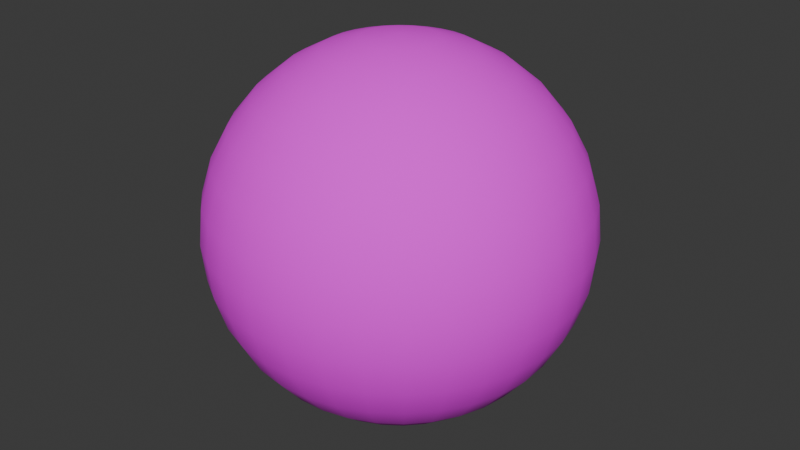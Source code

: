 # Source: levels.blend  (saved by Blender 5.0.119; exported with 4.5.12 LTS)
import bpy
from mathutils import Matrix  # noqa: F401  (used for matrix-valued properties, if any)

bpy.ops.wm.read_factory_settings(use_empty=True)
scene = bpy.context.scene
scene.name = 'Scene'

# ---- collections
col_collection = bpy.data.collections.new('Collection'); scene.collection.children.link(col_collection)

# ---- images (referenced by path relative to the original .blend; pixels are not part of the script)
import os
ASSET_DIR = os.environ.get("B2B_ASSET_DIR", "")  # directory of the original .blend (textures are referenced by path, not embedded)
HERE = os.path.dirname(os.path.abspath(__file__))  # packed textures are extracted next to this script under _unpacked/

def load_image(name, relpath, width, height, colorspace="sRGB"):
    """Load a texture the original file referenced (path relative to the .blend, or extracted next to this script)."""
    p = next((c for c in (os.path.join(HERE, relpath), os.path.join(ASSET_DIR, relpath)) if relpath and os.path.exists(c)), "")
    if p:
        img = bpy.data.images.load(p, check_existing=True)
        img.name = name
    else:  # same state as the original file: an image datablock whose file is absent (Cycles renders it pink)
        img = bpy.data.images.new(name, width, height)
        img.source = "FILE"
        img.filepath = "//" + (relpath or name)
    img.colorspace_settings.name = colorspace
    return img
img_monkeyberry_jpg = load_image('monkeyberry.jpg', 'images/monkeyberry.jpg', 1024, 1024, 'sRGB')

# ---- materials (node trees are filled in below, after node groups)
mat_material_002 = bpy.data.materials.new('Material.002')

# ---- node groups
ng_smooth_by_angle = bpy.data.node_groups.new('Smooth by Angle', 'GeometryNodeTree')
_s = ng_smooth_by_angle.interface.new_socket(name='Mesh', in_out='OUTPUT', socket_type='NodeSocketGeometry')
_s = ng_smooth_by_angle.interface.new_socket(name='Mesh', in_out='INPUT', socket_type='NodeSocketGeometry')
_s = ng_smooth_by_angle.interface.new_socket(name='Angle', in_out='INPUT', socket_type='NodeSocketFloat')
_s.subtype = 'ANGLE'
_s.default_value = 0.5236
_s.min_value = 0.0
_s.max_value = 3.142
_s.description = 'Maximum face angle for smooth edges'
_s = ng_smooth_by_angle.interface.new_socket(name='Ignore Sharpness', in_out='INPUT', socket_type='NodeSocketBool')
_s.force_non_field = True
ng_smooth_by_angle.is_modifier = True
_N = ng_smooth_by_angle.nodes; _L = ng_smooth_by_angle.links
n0 = _N.new('GeometryNodeSetShadeSmooth'); n0.name = 'Set Shade Smooth'; n0.location = (120, -80)
n0.domain = 'EDGE'
n1 = _N.new('GeometryNodeSetShadeSmooth'); n1.name = 'Set Shade Smooth.001'; n1.location = (300, -80)
n2 = _N.new('NodeGroupOutput'); n2.name = 'Group Output'; n2.location = (480, -80)
n3 = _N.new('GeometryNodeInputMeshEdgeAngle'); n3.name = 'Edge Angle'; n3.location = (-440, -240)
n4 = _N.new('NodeGroupInput'); n4.name = 'Group Input'; n4.location = (-80, -80)
n5 = _N.new('GeometryNodeInputEdgeSmooth'); n5.name = 'Is Edge Smooth'; n5.location = (-260, -120)
n6 = _N.new('GeometryNodeInputShadeSmooth'); n6.name = 'Is Shade Smooth'; n6.location = (-440, -397)
n7 = _N.new('FunctionNodeCompare'); n7.name = 'Compare'; n7.location = (-260, -260)
n7.operation = 'LESS_EQUAL'
n7.inputs[6].default_value = (0.0, 0.0, 0.0, 0.0)
n7.inputs[7].default_value = (0.0, 0.0, 0.0, 0.0)
n8 = _N.new('FunctionNodeBooleanMath'); n8.name = 'Boolean Math.001'; n8.location = (-80, -260)
n9 = _N.new('NodeGroupInput'); n9.name = 'Group Input.001'; n9.location = (-440, -329)
n10 = _N.new('NodeGroupInput'); n10.name = 'Group Input.002'; n10.location = (-259, -189)
n11 = _N.new('FunctionNodeBooleanMath'); n11.name = 'Boolean Math'; n11.location = (-80, -149)
n11.operation = 'OR'
n12 = _N.new('FunctionNodeBooleanMath'); n12.name = 'Boolean Math.002'; n12.location = (-260, -380)
n12.operation = 'OR'
n13 = _N.new('NodeGroupInput'); n13.name = 'Group Input.003'; n13.location = (-440, -460)
_L.new(n3.outputs[0], n7.inputs[0])
_L.new(n1.outputs[0], n2.inputs[0])
_L.new(n9.outputs[1], n7.inputs[1])
_L.new(n7.outputs[0], n8.inputs[0])
_L.new(n4.outputs[0], n0.inputs[0])
_L.new(n0.outputs[0], n1.inputs[0])
_L.new(n8.outputs[0], n0.inputs[2])
_L.new(n10.outputs[2], n11.inputs[1])
_L.new(n5.outputs[0], n11.inputs[0])
_L.new(n11.outputs[0], n0.inputs[1])
_L.new(n13.outputs[2], n12.inputs[1])
_L.new(n6.outputs[0], n12.inputs[0])
_L.new(n12.outputs[0], n8.inputs[1])
n2.is_active_output = True

# ---- material node trees
mat_material_002.use_nodes = True; mat_material_002.node_tree.nodes.clear()
_N = mat_material_002.node_tree.nodes; _L = mat_material_002.node_tree.links
n0 = _N.new('ShaderNodeBsdfPrincipled'); n0.name = 'Principled BSDF'; n0.location = (-200, 100)
n0.inputs[2].default_value = 1.0
n1 = _N.new('ShaderNodeOutputMaterial'); n1.name = 'Material Output'; n1.location = (200, 100)
n2 = _N.new('ShaderNodeTexImage'); n2.name = 'Image Texture'; n2.location = (-507, -1)
n2.image = img_monkeyberry_jpg
_L.new(n0.outputs[0], n1.inputs[0])
_L.new(n2.outputs[0], n0.inputs[0])
n1.is_active_output = True

# ---- world
world_world = bpy.data.worlds.new('World'); scene.world = world_world
world_world.use_nodes = True; world_world.node_tree.nodes.clear()
_N = world_world.node_tree.nodes; _L = world_world.node_tree.links
n0 = _N.new('ShaderNodeOutputWorld'); n0.name = 'World Output'; n0.location = (200, 100)
n1 = _N.new('ShaderNodeBackground'); n1.name = 'Background'; n1.location = (-200, 100)
n1.inputs[0].default_value = (0.05088, 0.05088, 0.05088, 1.0)
_L.new(n1.outputs[0], n0.inputs[0])
n0.is_active_output = True
world_world.color = (0.05088, 0.05088, 0.05088)
world_world.sun_shadow_jitter_overblur = 0.0

# ---- meshes
me_sphere_001 = bpy.data.meshes.new('Sphere.001')
me_sphere_001.from_pydata([(4.188e-05, -2.6e-06, 1.0), (0.5545, -0.03501, 0.8315), (0.8299, -0.0524, 0.5556), (0.9789, -0.06181, 0.1951), (0.9981, -0.06302, 9.893e-10), (0.9789, -0.06181, -0.1951), (0.8299, -0.0524, -0.5556), (4.188e-05, -2.6e-06, -1.0), (0.1886, -0.05005, 0.9808), (0.3699, -0.09816, 0.9239), (0.537, -0.1425, 0.8315), (0.6835, -0.1814, 0.7071), (0.8037, -0.2133, 0.5556), (0.893, -0.237, 0.3827), (0.948, -0.2516, 0.1951), (0.9666, -0.2565, 9.893e-10), (0.948, -0.2516, -0.1951), (0.893, -0.237, -0.3827), (0.8037, -0.2133, -0.5556), (0.6835, -0.1814, -0.7071), (0.537, -0.1425, -0.8315), (0.3699, -0.09816, -0.9239), (0.1886, -0.05005, -0.9808), (0.1752, -0.08587, 0.9808), (0.3437, -0.1684, 0.9239), (0.4989, -0.2445, 0.8315), (0.635, -0.3112, 0.7071), (0.7466, -0.366, 0.5556), (0.8296, -0.4066, 0.3827), (0.8807, -0.4317, 0.1951), (0.898, -0.4401, 9.893e-10), (0.8807, -0.4317, -0.1951), (0.8296, -0.4066, -0.3827), (0.7466, -0.366, -0.5556), (0.635, -0.3112, -0.7071), (0.4989, -0.2445, -0.8315), (0.3437, -0.1684, -0.9239), (0.1752, -0.08587, -0.9808), (0.1551, -0.1184, 0.9808), (0.3042, -0.2322, 0.9239), (0.4416, -0.3372, 0.8315), (0.5621, -0.4291, 0.7071), (0.6609, -0.5046, 0.5556), (0.7343, -0.5607, 0.3827), (0.7796, -0.5952, 0.1951), (0.7948, -0.6069, 9.893e-10), (0.7796, -0.5952, -0.1951), (0.7343, -0.5607, -0.3827), (0.6609, -0.5046, -0.5556), (0.5621, -0.4291, -0.7071), (0.4416, -0.3372, -0.8315), (0.3042, -0.2322, -0.9239), (0.1551, -0.1184, -0.9808), (0.129, -0.1464, 0.9808), (0.253, -0.2871, 0.9239), (0.3674, -0.4168, 0.8315), (0.4675, -0.5305, 0.7071), (0.5498, -0.6238, 0.5556), (0.6109, -0.6932, 0.3827), (0.6485, -0.7358, 0.1951), (0.6612, -0.7503, 9.893e-10), (0.6485, -0.7358, -0.1951), (0.6109, -0.6932, -0.3827), (0.5498, -0.6238, -0.5556), (0.4675, -0.5305, -0.7071), (0.3674, -0.4168, -0.8315), (0.253, -0.2871, -0.9239), (0.129, -0.1464, -0.9808), (0.09799, -0.1687, 0.9808), (0.1922, -0.331, 0.9239), (0.279, -0.4805, 0.8315), (0.3551, -0.6115, 0.7071), (0.4175, -0.7191, 0.5556), (0.4639, -0.799, 0.3827), (0.4925, -0.8482, 0.1951), (0.5021, -0.8648, 9.893e-10), (0.4925, -0.8482, -0.1951), (0.4639, -0.799, -0.3827), (0.4175, -0.7191, -0.5556), (0.3551, -0.6115, -0.7071), (0.279, -0.4805, -0.8315), (0.1922, -0.331, -0.9239), (0.09799, -0.1687, -0.9808), (0.06319, -0.1846, 0.9808), (0.1239, -0.3621, 0.9239), (0.1799, -0.5257, 0.8315), (0.2289, -0.669, 0.7071), (0.2692, -0.7867, 0.5556), (0.2991, -0.8741, 0.3827), (0.3175, -0.928, 0.1951), (0.3237, -0.9462, 9.893e-10), (0.3175, -0.928, -0.1951), (0.2991, -0.8741, -0.3827), (0.2692, -0.7867, -0.5556), (0.2289, -0.669, -0.7071), (0.1799, -0.5257, -0.8315), (0.1239, -0.3621, -0.9239), (0.06319, -0.1846, -0.9808), (0.02597, -0.1934, 0.9808), (0.0509, -0.3793, 0.9239), (0.07388, -0.5506, 0.8315), (0.09401, -0.7008, 0.7071), (0.1105, -0.8241, 0.5556), (0.1228, -0.9157, 0.3827), (0.1304, -0.9721, 0.1951), (0.1329, -0.9911, 9.893e-10), (0.1304, -0.9721, -0.1951), (0.1228, -0.9157, -0.3827), (0.1105, -0.8241, -0.5556), (0.09401, -0.7008, -0.7071), (0.07388, -0.5506, -0.8315), (0.0509, -0.3793, -0.9239), (0.02597, -0.1934, -0.9808), (-0.01225, -0.1947, 0.9808), (-0.02407, -0.3819, 0.9239), (-0.03497, -0.5545, 0.8315), (-0.04452, -0.7057, 0.7071), (-0.05236, -0.8298, 0.5556), (-0.05818, -0.922, 0.3827), (-0.06176, -0.9788, 0.1951), (-0.06298, -0.998, 9.893e-10), (-0.06176, -0.9788, -0.1951), (-0.05818, -0.922, -0.3827), (-0.05236, -0.8298, -0.5556), (-0.04452, -0.7057, -0.7071), (-0.03497, -0.5545, -0.8315), (-0.02407, -0.3819, -0.9239), (-0.01225, -0.1947, -0.9808), (-0.05, -0.1886, 0.9808), (-0.09812, -0.3699, 0.9239), (-0.1425, -0.537, 0.8315), (-0.1813, -0.6835, 0.7071), (-0.2132, -0.8037, 0.5556), (-0.2369, -0.893, 0.3827), (-0.2515, -0.948, 0.1951), (-0.2565, -0.9665, 9.893e-10), (-0.2515, -0.948, -0.1951), (-0.2369, -0.893, -0.3827), (-0.2132, -0.8037, -0.5556), (-0.1813, -0.6835, -0.7071), (-0.1425, -0.537, -0.8315), (-0.09812, -0.3699, -0.9239), (-0.05, -0.1886, -0.9808), (-0.08583, -0.1752, 0.9808), (-0.1684, -0.3436, 0.9239), (-0.2445, -0.4989, 0.8315), (-0.3112, -0.6349, 0.7071), (-0.3659, -0.7466, 0.5556), (-0.4066, -0.8296, 0.3827), (-0.4316, -0.8807, 0.1951), (-0.4401, -0.8979, 9.893e-10), (-0.4316, -0.8807, -0.1951), (-0.4066, -0.8296, -0.3827), (-0.3659, -0.7466, -0.5556), (-0.3112, -0.6349, -0.7071), (-0.2445, -0.4989, -0.8315), (-0.1684, -0.3436, -0.9239), (-0.08583, -0.1752, -0.9808), (-0.1184, -0.1551, 0.9808), (-0.2322, -0.3042, 0.9239), (-0.3371, -0.4416, 0.8315), (-0.4291, -0.562, 0.7071), (-0.5045, -0.6609, 0.5556), (-0.5606, -0.7343, 0.3827), (-0.5952, -0.7795, 0.1951), (-0.6068, -0.7948, 9.893e-10), (-0.5952, -0.7795, -0.1951), (-0.5606, -0.7343, -0.3827), (-0.5045, -0.6609, -0.5556), (-0.4291, -0.562, -0.7071), (-0.3371, -0.4416, -0.8315), (-0.2322, -0.3042, -0.9239), (-0.1184, -0.1551, -0.9808), (-0.1463, -0.129, 0.9808), (-0.2871, -0.253, 0.9239), (-0.4168, -0.3673, 0.8315), (-0.5305, -0.4675, 0.7071), (-0.6238, -0.5497, 0.5556), (-0.6931, -0.6108, 0.3827), (-0.7358, -0.6484, 0.1951), (-0.7502, -0.6611, 9.893e-10), (-0.7358, -0.6484, -0.1951), (-0.6931, -0.6108, -0.3827), (-0.6238, -0.5497, -0.5556), (-0.5305, -0.4675, -0.7071), (-0.4168, -0.3673, -0.8315), (-0.2871, -0.253, -0.9239), (-0.1463, -0.129, -0.9808), (-0.1687, -0.09795, 0.9808), (-0.3309, -0.1921, 0.9239), (-0.4804, -0.2789, 0.8315), (-0.6115, -0.355, 0.7071), (-0.719, -0.4175, 0.5556), (-0.799, -0.4639, 0.3827), (-0.8482, -0.4924, 0.1951), (-0.8648, -0.5021, 9.893e-10), (-0.8482, -0.4924, -0.1951), (-0.799, -0.4639, -0.3827), (-0.719, -0.4175, -0.5556), (-0.6115, -0.355, -0.7071), (-0.4804, -0.2789, -0.8315), (-0.3309, -0.1921, -0.9239), (-0.1687, -0.09795, -0.9808), (-0.1845, -0.06315, 0.9808), (-0.362, -0.1239, 0.9239), (-0.5256, -0.1798, 0.8315), (-0.669, -0.2289, 0.7071), (-0.7867, -0.2692, 0.5556), (-0.8741, -0.2991, 0.3827), (-0.9279, -0.3175, 0.1951), (-0.9461, -0.3237, 9.893e-10), (-0.9279, -0.3175, -0.1951), (-0.8741, -0.2991, -0.3827), (-0.7867, -0.2692, -0.5556), (-0.669, -0.2289, -0.7071), (-0.5256, -0.1798, -0.8315), (-0.362, -0.1239, -0.9239), (-0.1845, -0.06315, -0.9808), (-0.1933, -0.02593, 0.9808), (-0.3792, -0.05086, 0.9239), (-0.5506, -0.07384, 0.8315), (-0.7008, -0.09397, 0.7071), (-0.8241, -0.1105, 0.5556), (-0.9156, -0.1228, 0.3827), (-0.972, -0.1303, 0.1951), (-0.9911, -0.1329, 9.893e-10), (-0.972, -0.1303, -0.1951), (-0.9156, -0.1228, -0.3827), (-0.8241, -0.1105, -0.5556), (-0.7008, -0.09397, -0.7071), (-0.5506, -0.07384, -0.8315), (-0.3792, -0.05086, -0.9239), (-0.1933, -0.02593, -0.9808), (-0.1947, 0.01229, 0.9808), (-0.3819, 0.02411, 0.9239), (-0.5544, 0.03501, 0.8315), (-0.7057, 0.04456, 0.7071), (-0.8298, 0.05239, 0.5556), (-0.922, 0.05822, 0.3827), (-0.9788, 0.0618, 0.1951), (-0.998, 0.06302, 9.893e-10), (-0.9788, 0.0618, -0.1951), (-0.922, 0.05822, -0.3827), (-0.8298, 0.05239, -0.5556), (-0.7057, 0.04456, -0.7071), (-0.5544, 0.03501, -0.8315), (-0.3819, 0.02411, -0.9239), (-0.1947, 0.01229, -0.9808), (-0.1885, 0.05004, 0.9808), (-0.3698, 0.09816, 0.9239), (-0.5369, 0.1425, 0.8315), (-0.6834, 0.1814, 0.7071), (-0.8036, 0.2133, 0.5556), (-0.8929, 0.237, 0.3827), (-0.9479, 0.2516, 0.1951), (-0.9665, 0.2565, 9.893e-10), (-0.9479, 0.2516, -0.1951), (-0.8929, 0.237, -0.3827), (-0.8036, 0.2133, -0.5556), (-0.6834, 0.1814, -0.7071), (-0.5369, 0.1425, -0.8315), (-0.3698, 0.09816, -0.9239), (-0.1885, 0.05004, -0.9808), (-0.1751, 0.08587, 0.9808), (-0.3436, 0.1684, 0.9239), (-0.4988, 0.2445, 0.8315), (-0.6349, 0.3112, 0.7071), (-0.7466, 0.366, 0.5556), (-0.8295, 0.4066, 0.3827), (-0.8806, 0.4317, 0.1951), (-0.8979, 0.4401, 9.893e-10), (-0.8806, 0.4317, -0.1951), (-0.8295, 0.4066, -0.3827), (-0.7466, 0.366, -0.5556), (-0.6349, 0.3112, -0.7071), (-0.4988, 0.2445, -0.8315), (-0.3436, 0.1684, -0.9239), (-0.1751, 0.08587, -0.9808), (-0.155, 0.1184, 0.9808), (-0.3041, 0.2322, 0.9239), (-0.4415, 0.3372, 0.8315), (-0.562, 0.4291, 0.7071), (-0.6608, 0.5046, 0.5556), (-0.7343, 0.5607, 0.3827), (-0.7795, 0.5952, 0.1951), (-0.7948, 0.6069, 9.893e-10), (-0.7795, 0.5952, -0.1951), (-0.7343, 0.5607, -0.3827), (-0.6608, 0.5046, -0.5556), (-0.562, 0.4291, -0.7071), (-0.4415, 0.3372, -0.8315), (-0.3041, 0.2322, -0.9239), (-0.155, 0.1184, -0.9808), (-0.1289, 0.1464, 0.9808), (-0.253, 0.2871, 0.9239), (-0.3673, 0.4168, 0.8315), (-0.4675, 0.5305, 0.7071), (-0.5497, 0.6238, 0.5556), (-0.6108, 0.6931, 0.3827), (-0.6484, 0.7358, 0.1951), (-0.6611, 0.7503, 9.893e-10), (-0.6484, 0.7358, -0.1951), (-0.6108, 0.6931, -0.3827), (-0.5497, 0.6238, -0.5556), (-0.4675, 0.5305, -0.7071), (-0.3673, 0.4168, -0.8315), (-0.253, 0.2871, -0.9239), (-0.1289, 0.1464, -0.9808), (-0.09791, 0.1687, 0.9808), (-0.1921, 0.331, 0.9239), (-0.2789, 0.4805, 0.8315), (-0.355, 0.6115, 0.7071), (-0.4174, 0.7191, 0.5556), (-0.4638, 0.799, 0.3827), (-0.4924, 0.8482, 0.1951), (-0.502, 0.8648, 9.893e-10), (-0.4924, 0.8482, -0.1951), (-0.4638, 0.799, -0.3827), (-0.4174, 0.7191, -0.5556), (-0.355, 0.6115, -0.7071), (-0.2789, 0.4805, -0.8315), (-0.1921, 0.331, -0.9239), (-0.09791, 0.1687, -0.9808), (-0.06311, 0.1846, 0.9808), (-0.1238, 0.3621, 0.9239), (-0.1798, 0.5257, 0.8315), (-0.2288, 0.669, 0.7071), (-0.2691, 0.7867, 0.5556), (-0.299, 0.8741, 0.3827), (-0.3174, 0.928, 0.1951), (-0.3237, 0.9462, 9.893e-10), (-0.3174, 0.928, -0.1951), (-0.299, 0.8741, -0.3827), (-0.2691, 0.7867, -0.5556), (-0.2288, 0.669, -0.7071), (-0.1798, 0.5257, -0.8315), (-0.1238, 0.3621, -0.9239), (-0.06311, 0.1846, -0.9808), (-0.02588, 0.1934, 0.9808), (-0.05081, 0.3793, 0.9239), (-0.07379, 0.5506, 0.8315), (-0.09393, 0.7008, 0.7071), (-0.1105, 0.8241, 0.5556), (-0.1227, 0.9157, 0.3827), (-0.1303, 0.9721, 0.1951), (-0.1329, 0.9911, 9.893e-10), (-0.1303, 0.9721, -0.1951), (-0.1227, 0.9157, -0.3827), (-0.1105, 0.8241, -0.5556), (-0.09393, 0.7008, -0.7071), (-0.07379, 0.5506, -0.8315), (-0.05081, 0.3793, -0.9239), (-0.02588, 0.1934, -0.9808), (0.01234, 0.1947, 0.9808), (0.02416, 0.3819, 0.9239), (0.03505, 0.5545, 0.8315), (0.0446, 0.7057, 0.7071), (0.05244, 0.8298, 0.5556), (0.05826, 0.922, 0.3827), (0.06185, 0.9788, 0.1951), (0.06306, 0.998, 9.893e-10), (0.06185, 0.9788, -0.1951), (0.05826, 0.922, -0.3827), (0.05244, 0.8298, -0.5556), (0.0446, 0.7057, -0.7071), (0.03505, 0.5545, -0.8315), (0.02416, 0.3819, -0.9239), (0.01234, 0.1947, -0.9808), (0.05009, 0.1886, 0.9808), (0.0982, 0.3699, 0.9239), (0.1426, 0.537, 0.8315), (0.1814, 0.6834, 0.7071), (0.2133, 0.8036, 0.5556), (0.237, 0.893, 0.3827), (0.2516, 0.948, 0.1951), (0.2566, 0.9665, 9.893e-10), (0.2516, 0.948, -0.1951), (0.237, 0.893, -0.3827), (0.2133, 0.8036, -0.5556), (0.1814, 0.6834, -0.7071), (0.1426, 0.537, -0.8315), (0.0982, 0.3699, -0.9239), (0.05009, 0.1886, -0.9808), (0.08591, 0.1752, 0.9808), (0.1685, 0.3436, 0.9239), (0.2446, 0.4989, 0.8315), (0.3113, 0.6349, 0.7071), (0.366, 0.7466, 0.5556), (0.4067, 0.8296, 0.3827), (0.4317, 0.8807, 0.1951), (0.4402, 0.8979, 9.893e-10), (0.4317, 0.8807, -0.1951), (0.4067, 0.8296, -0.3827), (0.366, 0.7466, -0.5556), (0.3113, 0.6349, -0.7071), (0.2446, 0.4989, -0.8315), (0.1685, 0.3436, -0.9239), (0.08591, 0.1752, -0.9808), (0.1184, 0.1551, 0.9808), (0.2323, 0.3042, 0.9239), (0.3372, 0.4416, 0.8315), (0.4292, 0.562, 0.7071), (0.5046, 0.6609, 0.5556), (0.5607, 0.7343, 0.3827), (0.5952, 0.7795, 0.1951), (0.6069, 0.7948, 9.893e-10), (0.5952, 0.7795, -0.1951), (0.5607, 0.7343, -0.3827), (0.5046, 0.6609, -0.5556), (0.4292, 0.562, -0.7071), (0.3372, 0.4416, -0.8315), (0.2323, 0.3042, -0.9239), (0.1184, 0.1551, -0.9808), (0.1464, 0.129, 0.9808), (0.2872, 0.253, 0.9239), (0.4169, 0.3673, 0.8315), (0.5306, 0.4675, 0.7071), (0.6239, 0.5497, 0.5556), (0.6932, 0.6108, 0.3827), (0.7359, 0.6484, 0.1951), (0.7503, 0.6611, 9.893e-10), (0.7359, 0.6484, -0.1951), (0.6932, 0.6108, -0.3827), (0.6239, 0.5497, -0.5556), (0.5306, 0.4675, -0.7071), (0.4169, 0.3673, -0.8315), (0.2872, 0.253, -0.9239), (0.1464, 0.129, -0.9808), (0.1688, 0.09795, 0.9808), (0.331, 0.1921, 0.9239), (0.4805, 0.2789, 0.8315), (0.6116, 0.355, 0.7071), (0.7191, 0.4175, 0.5556), (0.799, 0.4638, 0.3827), (0.8483, 0.4924, 0.1951), (0.8649, 0.5021, 9.893e-10), (0.8483, 0.4924, -0.1951), (0.799, 0.4638, -0.3827), (0.7191, 0.4175, -0.5556), (0.6116, 0.355, -0.7071), (0.4805, 0.2789, -0.8315), (0.331, 0.1921, -0.9239), (0.1688, 0.09795, -0.9808), (0.1846, 0.06315, 0.9808), (0.3621, 0.1239, 0.9239), (0.5257, 0.1798, 0.8315), (0.6691, 0.2289, 0.7071), (0.7867, 0.2691, 0.5556), (0.8742, 0.2991, 0.3827), (0.928, 0.3175, 0.1951), (0.9462, 0.3237, 9.893e-10), (0.928, 0.3175, -0.1951), (0.8742, 0.2991, -0.3827), (0.7867, 0.2691, -0.5556), (0.6691, 0.2289, -0.7071), (0.5257, 0.1798, -0.8315), (0.3621, 0.1239, -0.9239), (0.1846, 0.06315, -0.9808), (0.1934, 0.02592, 0.9808), (0.3793, 0.05085, 0.9239), (0.5507, 0.07383, 0.8315), (0.7009, 0.09397, 0.7071), (0.8241, 0.1105, 0.5556), (0.9157, 0.1228, 0.3827), (0.9721, 0.1303, 0.1951), (0.9912, 0.1329, 9.893e-10), (0.9721, 0.1303, -0.1951), (0.9157, 0.1228, -0.3827), (0.8241, 0.1105, -0.5556), (0.7009, 0.09397, -0.7071), (0.5507, 0.07383, -0.8315), (0.3793, 0.05085, -0.9239), (0.1934, 0.02592, -0.9808), (0.1947, -0.0123, 0.9808), (0.382, -0.02412, 0.9239), (0.7057, -0.04456, 0.7071), (0.9221, -0.05822, 0.3827), (0.9221, -0.05822, -0.3827), (0.7057, -0.04456, -0.7071), (0.5545, -0.03501, -0.8315), (0.382, -0.02412, -0.9239), (0.1947, -0.0123, -0.9808)], [], [(480, 479, 20, 21), (3, 476, 13, 14), (481, 480, 21, 22), (4, 3, 14, 15), (473, 0, 8), (7, 481, 22), (5, 4, 15, 16), (474, 473, 8, 9), (477, 5, 16, 17), (1, 474, 9, 10), (6, 477, 17, 18), (475, 1, 10, 11), (478, 6, 18, 19), (2, 475, 11, 12), (479, 478, 19, 20), (476, 2, 12, 13), (20, 19, 34, 35), (13, 12, 27, 28), (21, 20, 35, 36), (14, 13, 28, 29), (22, 21, 36, 37), (15, 14, 29, 30), (8, 0, 23), (7, 22, 37), (16, 15, 30, 31), (9, 8, 23, 24), (17, 16, 31, 32), (10, 9, 24, 25), (18, 17, 32, 33), (11, 10, 25, 26), (19, 18, 33, 34), (12, 11, 26, 27), (24, 23, 38, 39), (32, 31, 46, 47), (25, 24, 39, 40), (33, 32, 47, 48), (26, 25, 40, 41), (34, 33, 48, 49), (27, 26, 41, 42), (35, 34, 49, 50), (28, 27, 42, 43), (36, 35, 50, 51), (29, 28, 43, 44), (37, 36, 51, 52), (30, 29, 44, 45), (23, 0, 38), (7, 37, 52), (31, 30, 45, 46), (43, 42, 57, 58), (51, 50, 65, 66), (44, 43, 58, 59), (52, 51, 66, 67), (45, 44, 59, 60), (38, 0, 53), (7, 52, 67), (46, 45, 60, 61), (39, 38, 53, 54), (47, 46, 61, 62), (40, 39, 54, 55), (48, 47, 62, 63), (41, 40, 55, 56), (49, 48, 63, 64), (42, 41, 56, 57), (50, 49, 64, 65), (62, 61, 76, 77), (55, 54, 69, 70), (63, 62, 77, 78), (56, 55, 70, 71), (64, 63, 78, 79), (57, 56, 71, 72), (65, 64, 79, 80), (58, 57, 72, 73), (66, 65, 80, 81), (59, 58, 73, 74), (67, 66, 81, 82), (60, 59, 74, 75), (53, 0, 68), (7, 67, 82), (61, 60, 75, 76), (54, 53, 68, 69), (81, 80, 95, 96), (74, 73, 88, 89), (82, 81, 96, 97), (75, 74, 89, 90), (68, 0, 83), (7, 82, 97), (76, 75, 90, 91), (69, 68, 83, 84), (77, 76, 91, 92), (70, 69, 84, 85), (78, 77, 92, 93), (71, 70, 85, 86), (79, 78, 93, 94), (72, 71, 86, 87), (80, 79, 94, 95), (73, 72, 87, 88), (85, 84, 99, 100), (93, 92, 107, 108), (86, 85, 100, 101), (94, 93, 108, 109), (87, 86, 101, 102), (95, 94, 109, 110), (88, 87, 102, 103), (96, 95, 110, 111), (89, 88, 103, 104), (97, 96, 111, 112), (90, 89, 104, 105), (83, 0, 98), (7, 97, 112), (91, 90, 105, 106), (84, 83, 98, 99), (92, 91, 106, 107), (104, 103, 118, 119), (112, 111, 126, 127), (105, 104, 119, 120), (98, 0, 113), (7, 112, 127), (106, 105, 120, 121), (99, 98, 113, 114), (107, 106, 121, 122), (100, 99, 114, 115), (108, 107, 122, 123), (101, 100, 115, 116), (109, 108, 123, 124), (102, 101, 116, 117), (110, 109, 124, 125), (103, 102, 117, 118), (111, 110, 125, 126), (123, 122, 137, 138), (116, 115, 130, 131), (124, 123, 138, 139), (117, 116, 131, 132), (125, 124, 139, 140), (118, 117, 132, 133), (126, 125, 140, 141), (119, 118, 133, 134), (127, 126, 141, 142), (120, 119, 134, 135), (113, 0, 128), (7, 127, 142), (121, 120, 135, 136), (114, 113, 128, 129), (122, 121, 136, 137), (115, 114, 129, 130), (142, 141, 156, 157), (135, 134, 149, 150), (128, 0, 143), (7, 142, 157), (136, 135, 150, 151), (129, 128, 143, 144), (137, 136, 151, 152), (130, 129, 144, 145), (138, 137, 152, 153), (131, 130, 145, 146), (139, 138, 153, 154), (132, 131, 146, 147), (140, 139, 154, 155), (133, 132, 147, 148), (141, 140, 155, 156), (134, 133, 148, 149), (154, 153, 168, 169), (147, 146, 161, 162), (155, 154, 169, 170), (148, 147, 162, 163), (156, 155, 170, 171), (149, 148, 163, 164), (157, 156, 171, 172), (150, 149, 164, 165), (143, 0, 158), (7, 157, 172), (151, 150, 165, 166), (144, 143, 158, 159), (152, 151, 166, 167), (145, 144, 159, 160), (153, 152, 167, 168), (146, 145, 160, 161), (158, 0, 173), (7, 172, 187), (166, 165, 180, 181), (159, 158, 173, 174), (167, 166, 181, 182), (160, 159, 174, 175), (168, 167, 182, 183), (161, 160, 175, 176), (169, 168, 183, 184), (162, 161, 176, 177), (170, 169, 184, 185), (163, 162, 177, 178), (171, 170, 185, 186), (164, 163, 178, 179), (172, 171, 186, 187), (165, 164, 179, 180), (177, 176, 191, 192), (185, 184, 199, 200), (178, 177, 192, 193), (186, 185, 200, 201), (179, 178, 193, 194), (187, 186, 201, 202), (180, 179, 194, 195), (173, 0, 188), (7, 187, 202), (181, 180, 195, 196), (174, 173, 188, 189), (182, 181, 196, 197), (175, 174, 189, 190), (183, 182, 197, 198), (176, 175, 190, 191), (184, 183, 198, 199), (196, 195, 210, 211), (189, 188, 203, 204), (197, 196, 211, 212), (190, 189, 204, 205), (198, 197, 212, 213), (191, 190, 205, 206), (199, 198, 213, 214), (192, 191, 206, 207), (200, 199, 214, 215), (193, 192, 207, 208), (201, 200, 215, 216), (194, 193, 208, 209), (202, 201, 216, 217), (195, 194, 209, 210), (188, 0, 203), (7, 202, 217), (215, 214, 229, 230), (208, 207, 222, 223), (216, 215, 230, 231), (209, 208, 223, 224), (217, 216, 231, 232), (210, 209, 224, 225), (203, 0, 218), (7, 217, 232), (211, 210, 225, 226), (204, 203, 218, 219), (212, 211, 226, 227), (205, 204, 219, 220), (213, 212, 227, 228), (206, 205, 220, 221), (214, 213, 228, 229), (207, 206, 221, 222), (219, 218, 233, 234), (227, 226, 241, 242), (220, 219, 234, 235), (228, 227, 242, 243), (221, 220, 235, 236), (229, 228, 243, 244), (222, 221, 236, 237), (230, 229, 244, 245), (223, 222, 237, 238), (231, 230, 245, 246), (224, 223, 238, 239), (232, 231, 246, 247), (225, 224, 239, 240), (218, 0, 233), (7, 232, 247), (226, 225, 240, 241), (238, 237, 252, 253), (246, 245, 260, 261), (239, 238, 253, 254), (247, 246, 261, 262), (240, 239, 254, 255), (233, 0, 248), (7, 247, 262), (241, 240, 255, 256), (234, 233, 248, 249), (242, 241, 256, 257), (235, 234, 249, 250), (243, 242, 257, 258), (236, 235, 250, 251), (244, 243, 258, 259), (237, 236, 251, 252), (245, 244, 259, 260), (257, 256, 271, 272), (250, 249, 264, 265), (258, 257, 272, 273), (251, 250, 265, 266), (259, 258, 273, 274), (252, 251, 266, 267), (260, 259, 274, 275), (253, 252, 267, 268), (261, 260, 275, 276), (254, 253, 268, 269), (262, 261, 276, 277), (255, 254, 269, 270), (248, 0, 263), (7, 262, 277), (256, 255, 270, 271), (249, 248, 263, 264), (276, 275, 290, 291), (269, 268, 283, 284), (277, 276, 291, 292), (270, 269, 284, 285), (263, 0, 278), (7, 277, 292), (271, 270, 285, 286), (264, 263, 278, 279), (272, 271, 286, 287), (265, 264, 279, 280), (273, 272, 287, 288), (266, 265, 280, 281), (274, 273, 288, 289), (267, 266, 281, 282), (275, 274, 289, 290), (268, 267, 282, 283), (288, 287, 302, 303), (281, 280, 295, 296), (289, 288, 303, 304), (282, 281, 296, 297), (290, 289, 304, 305), (283, 282, 297, 298), (291, 290, 305, 306), (284, 283, 298, 299), (292, 291, 306, 307), (285, 284, 299, 300), (278, 0, 293), (7, 292, 307), (286, 285, 300, 301), (279, 278, 293, 294), (287, 286, 301, 302), (280, 279, 294, 295), (307, 306, 321, 322), (300, 299, 314, 315), (293, 0, 308), (7, 307, 322), (301, 300, 315, 316), (294, 293, 308, 309), (302, 301, 316, 317), (295, 294, 309, 310), (303, 302, 317, 318), (296, 295, 310, 311), (304, 303, 318, 319), (297, 296, 311, 312), (305, 304, 319, 320), (298, 297, 312, 313), (306, 305, 320, 321), (299, 298, 313, 314), (311, 310, 325, 326), (319, 318, 333, 334), (312, 311, 326, 327), (320, 319, 334, 335), (313, 312, 327, 328), (321, 320, 335, 336), (314, 313, 328, 329), (322, 321, 336, 337), (315, 314, 329, 330), (308, 0, 323), (7, 322, 337), (316, 315, 330, 331), (309, 308, 323, 324), (317, 316, 331, 332), (310, 309, 324, 325), (318, 317, 332, 333), (330, 329, 344, 345), (323, 0, 338), (7, 337, 352), (331, 330, 345, 346), (324, 323, 338, 339), (332, 331, 346, 347), (325, 324, 339, 340), (333, 332, 347, 348), (326, 325, 340, 341), (334, 333, 348, 349), (327, 326, 341, 342), (335, 334, 349, 350), (328, 327, 342, 343), (336, 335, 350, 351), (329, 328, 343, 344), (337, 336, 351, 352), (349, 348, 363, 364), (342, 341, 356, 357), (350, 349, 364, 365), (343, 342, 357, 358), (351, 350, 365, 366), (344, 343, 358, 359), (352, 351, 366, 367), (345, 344, 359, 360), (338, 0, 353), (7, 352, 367), (346, 345, 360, 361), (339, 338, 353, 354), (347, 346, 361, 362), (340, 339, 354, 355), (348, 347, 362, 363), (341, 340, 355, 356), (353, 0, 368), (7, 367, 382), (361, 360, 375, 376), (354, 353, 368, 369), (362, 361, 376, 377), (355, 354, 369, 370), (363, 362, 377, 378), (356, 355, 370, 371), (364, 363, 378, 379), (357, 356, 371, 372), (365, 364, 379, 380), (358, 357, 372, 373), (366, 365, 380, 381), (359, 358, 373, 374), (367, 366, 381, 382), (360, 359, 374, 375), (372, 371, 386, 387), (380, 379, 394, 395), (373, 372, 387, 388), (381, 380, 395, 396), (374, 373, 388, 389), (382, 381, 396, 397), (375, 374, 389, 390), (368, 0, 383), (7, 382, 397), (376, 375, 390, 391), (369, 368, 383, 384), (377, 376, 391, 392), (370, 369, 384, 385), (378, 377, 392, 393), (371, 370, 385, 386), (379, 378, 393, 394), (391, 390, 405, 406), (384, 383, 398, 399), (392, 391, 406, 407), (385, 384, 399, 400), (393, 392, 407, 408), (386, 385, 400, 401), (394, 393, 408, 409), (387, 386, 401, 402), (395, 394, 409, 410), (388, 387, 402, 403), (396, 395, 410, 411), (389, 388, 403, 404), (397, 396, 411, 412), (390, 389, 404, 405), (383, 0, 398), (7, 397, 412), (410, 409, 424, 425), (403, 402, 417, 418), (411, 410, 425, 426), (404, 403, 418, 419), (412, 411, 426, 427), (405, 404, 419, 420), (398, 0, 413), (7, 412, 427), (406, 405, 420, 421), (399, 398, 413, 414), (407, 406, 421, 422), (400, 399, 414, 415), (408, 407, 422, 423), (401, 400, 415, 416), (409, 408, 423, 424), (402, 401, 416, 417), (422, 421, 436, 437), (415, 414, 429, 430), (423, 422, 437, 438), (416, 415, 430, 431), (424, 423, 438, 439), (417, 416, 431, 432), (425, 424, 439, 440), (418, 417, 432, 433), (426, 425, 440, 441), (419, 418, 433, 434), (427, 426, 441, 442), (420, 419, 434, 435), (413, 0, 428), (7, 427, 442), (421, 420, 435, 436), (414, 413, 428, 429), (441, 440, 455, 456), (434, 433, 448, 449), (442, 441, 456, 457), (435, 434, 449, 450), (428, 0, 443), (7, 442, 457), (436, 435, 450, 451), (429, 428, 443, 444), (437, 436, 451, 452), (430, 429, 444, 445), (438, 437, 452, 453), (431, 430, 445, 446), (439, 438, 453, 454), (432, 431, 446, 447), (440, 439, 454, 455), (433, 432, 447, 448), (445, 444, 459, 460), (453, 452, 467, 468), (446, 445, 460, 461), (454, 453, 468, 469), (447, 446, 461, 462), (455, 454, 469, 470), (448, 447, 462, 463), (456, 455, 470, 471), (449, 448, 463, 464), (457, 456, 471, 472), (450, 449, 464, 465), (443, 0, 458), (7, 457, 472), (451, 450, 465, 466), (444, 443, 458, 459), (452, 451, 466, 467), (464, 463, 476, 3), (472, 471, 480, 481), (465, 464, 3, 4), (458, 0, 473), (7, 472, 481), (466, 465, 4, 5), (459, 458, 473, 474), (467, 466, 5, 477), (460, 459, 474, 1), (468, 467, 477, 6), (461, 460, 1, 475), (469, 468, 6, 478), (462, 461, 475, 2), (470, 469, 478, 479), (463, 462, 2, 476), (471, 470, 479, 480)])
me_sphere_001.polygons.foreach_set('use_smooth', [True] * 512)
_uv = me_sphere_001.uv_layers.new(name='UVMap')
_uv.uv.foreach_set('vector', [0.984, 0.625, 0.984, 0.6875, 0.964, 0.6834, 0.9715, 0.6225, 0.5, 0.9375, 0.5, 0.875, 0.5678, 0.861, 0.6195, 0.9119, 0.984, 0.5625, 0.984, 0.625, 0.9715, 0.6225, 0.978, 0.5613, 0.5, 1.0, 0.5, 0.9375, 0.6195, 0.9119, 0.742, 0.9375, 0.5, 0.5625, 0.5, 0.5, 0.506, 0.5613, 0.984, 0.5, 0.984, 0.5625, 0.978, 0.5613, 0.984, 0.9375, 0.5, 1.0, 0.742, 0.9375, 0.8645, 0.9119, 0.5, 0.625, 0.5, 0.5625, 0.506, 0.5613, 0.5124, 0.6225, 0.984, 0.875, 0.984, 0.9375, 0.8645, 0.9119, 0.9161, 0.861, 0.5, 0.6875, 0.5, 0.625, 0.5124, 0.6225, 0.52, 0.6834, 0.984, 0.8125, 0.984, 0.875, 0.9161, 0.861, 0.9402, 0.8035, 0.5, 0.75, 0.5, 0.6875, 0.52, 0.6834, 0.5297, 0.7439, 0.984, 0.75, 0.984, 0.8125, 0.9402, 0.8035, 0.9543, 0.7439, 0.5, 0.8125, 0.5, 0.75, 0.5297, 0.7439, 0.5438, 0.8035, 0.984, 0.6875, 0.984, 0.75, 0.9543, 0.7439, 0.964, 0.6834, 0.5, 0.875, 0.5, 0.8125, 0.5438, 0.8035, 0.5678, 0.861, 0.964, 0.6834, 0.9543, 0.7439, 0.9277, 0.7266, 0.9454, 0.6716, 0.5678, 0.861, 0.5438, 0.8035, 0.5801, 0.7788, 0.6149, 0.8256, 0.9715, 0.6225, 0.964, 0.6834, 0.9454, 0.6716, 0.9597, 0.615, 0.6195, 0.9119, 0.5678, 0.861, 0.6149, 0.8256, 0.6681, 0.861, 0.978, 0.5613, 0.9715, 0.6225, 0.9597, 0.615, 0.9722, 0.5577, 0.742, 0.9375, 0.6195, 0.9119, 0.6681, 0.861, 0.742, 0.875, 0.506, 0.5613, 0.5, 0.5, 0.5117, 0.5577, 0.984, 0.5, 0.978, 0.5613, 0.9722, 0.5577, 0.8645, 0.9119, 0.742, 0.9375, 0.742, 0.875, 0.8158, 0.861, 0.5124, 0.6225, 0.506, 0.5613, 0.5117, 0.5577, 0.5242, 0.615, 0.9161, 0.861, 0.8645, 0.9119, 0.8158, 0.861, 0.8691, 0.8256, 0.52, 0.6834, 0.5124, 0.6225, 0.5242, 0.615, 0.5386, 0.6716, 0.9402, 0.8035, 0.9161, 0.861, 0.8691, 0.8256, 0.9038, 0.7788, 0.5297, 0.7439, 0.52, 0.6834, 0.5386, 0.6716, 0.5563, 0.7266, 0.9543, 0.7439, 0.9402, 0.8035, 0.9038, 0.7788, 0.9277, 0.7266, 0.5438, 0.8035, 0.5297, 0.7439, 0.5563, 0.7266, 0.5801, 0.7788, 0.5242, 0.615, 0.5117, 0.5577, 0.517, 0.5519, 0.5348, 0.6031, 0.8691, 0.8256, 0.8158, 0.861, 0.7949, 0.8035, 0.8407, 0.7788, 0.5386, 0.6716, 0.5242, 0.615, 0.5348, 0.6031, 0.5548, 0.6528, 0.9038, 0.7788, 0.8691, 0.8256, 0.8407, 0.7788, 0.8771, 0.743, 0.5563, 0.7266, 0.5386, 0.6716, 0.5548, 0.6528, 0.5781, 0.7001, 0.9277, 0.7266, 0.9038, 0.7788, 0.8771, 0.743, 0.9058, 0.7001, 0.5801, 0.7788, 0.5563, 0.7266, 0.5781, 0.7001, 0.6069, 0.743, 0.9454, 0.6716, 0.9277, 0.7266, 0.9058, 0.7001, 0.9292, 0.6528, 0.6149, 0.8256, 0.5801, 0.7788, 0.6069, 0.743, 0.6433, 0.7788, 0.9597, 0.615, 0.9454, 0.6716, 0.9292, 0.6528, 0.9491, 0.6031, 0.6681, 0.861, 0.6149, 0.8256, 0.6433, 0.7788, 0.689, 0.8035, 0.9722, 0.5577, 0.9597, 0.615, 0.9491, 0.6031, 0.967, 0.5519, 0.742, 0.875, 0.6681, 0.861, 0.689, 0.8035, 0.742, 0.8125, 0.5117, 0.5577, 0.5, 0.5, 0.517, 0.5519, 0.984, 0.5, 0.9722, 0.5577, 0.967, 0.5519, 0.8158, 0.861, 0.742, 0.875, 0.742, 0.8125, 0.7949, 0.8035, 0.6433, 0.7788, 0.6069, 0.743, 0.6253, 0.7001, 0.6603, 0.7266, 0.9491, 0.6031, 0.9292, 0.6528, 0.916, 0.6285, 0.9401, 0.5872, 0.689, 0.8035, 0.6433, 0.7788, 0.6603, 0.7266, 0.6997, 0.7439, 0.967, 0.5519, 0.9491, 0.6031, 0.9401, 0.5872, 0.9624, 0.5441, 0.742, 0.8125, 0.689, 0.8035, 0.6997, 0.7439, 0.742, 0.75, 0.517, 0.5519, 0.5, 0.5, 0.5215, 0.5441, 0.984, 0.5, 0.967, 0.5519, 0.9624, 0.5441, 0.7949, 0.8035, 0.742, 0.8125, 0.742, 0.75, 0.7842, 0.7439, 0.5348, 0.6031, 0.517, 0.5519, 0.5215, 0.5441, 0.5439, 0.5872, 0.8407, 0.7788, 0.7949, 0.8035, 0.7842, 0.7439, 0.8236, 0.7266, 0.5548, 0.6528, 0.5348, 0.6031, 0.5439, 0.5872, 0.568, 0.6285, 0.8771, 0.743, 0.8407, 0.7788, 0.8236, 0.7266, 0.8586, 0.7001, 0.5781, 0.7001, 0.5548, 0.6528, 0.568, 0.6285, 0.5948, 0.6667, 0.9058, 0.7001, 0.8771, 0.743, 0.8586, 0.7001, 0.8891, 0.6667, 0.6069, 0.743, 0.5781, 0.7001, 0.5948, 0.6667, 0.6253, 0.7001, 0.9292, 0.6528, 0.9058, 0.7001, 0.8891, 0.6667, 0.916, 0.6285, 0.8236, 0.7266, 0.7842, 0.7439, 0.7781, 0.6834, 0.8132, 0.6716, 0.568, 0.6285, 0.5439, 0.5872, 0.5511, 0.5682, 0.5781, 0.5999, 0.8586, 0.7001, 0.8236, 0.7266, 0.8132, 0.6716, 0.8463, 0.6528, 0.5948, 0.6667, 0.568, 0.6285, 0.5781, 0.5999, 0.6069, 0.6285, 0.8891, 0.6667, 0.8586, 0.7001, 0.8463, 0.6528, 0.8771, 0.6285, 0.6253, 0.7001, 0.5948, 0.6667, 0.6069, 0.6285, 0.6377, 0.6528, 0.916, 0.6285, 0.8891, 0.6667, 0.8771, 0.6285, 0.9058, 0.5999, 0.6603, 0.7266, 0.6253, 0.7001, 0.6377, 0.6528, 0.6708, 0.6716, 0.9401, 0.5872, 0.916, 0.6285, 0.9058, 0.5999, 0.9329, 0.5682, 0.6997, 0.7439, 0.6603, 0.7266, 0.6708, 0.6716, 0.7058, 0.6834, 0.9624, 0.5441, 0.9401, 0.5872, 0.9329, 0.5682, 0.9587, 0.5346, 0.742, 0.75, 0.6997, 0.7439, 0.7058, 0.6834, 0.742, 0.6875, 0.5215, 0.5441, 0.5, 0.5, 0.5252, 0.5346, 0.984, 0.5, 0.9624, 0.5441, 0.9587, 0.5346, 0.7842, 0.7439, 0.742, 0.75, 0.742, 0.6875, 0.7781, 0.6834, 0.5439, 0.5872, 0.5215, 0.5441, 0.5252, 0.5346, 0.5511, 0.5682, 0.9329, 0.5682, 0.9058, 0.5999, 0.8988, 0.5682, 0.9277, 0.5468, 0.7058, 0.6834, 0.6708, 0.6716, 0.677, 0.615, 0.7093, 0.6225, 0.9587, 0.5346, 0.9329, 0.5682, 0.9277, 0.5468, 0.956, 0.5238, 0.742, 0.6875, 0.7058, 0.6834, 0.7093, 0.6225, 0.742, 0.625, 0.5252, 0.5346, 0.5, 0.5, 0.528, 0.5238, 0.984, 0.5, 0.9587, 0.5346, 0.956, 0.5238, 0.7781, 0.6834, 0.742, 0.6875, 0.742, 0.625, 0.7746, 0.6225, 0.5511, 0.5682, 0.5252, 0.5346, 0.528, 0.5238, 0.5563, 0.5468, 0.8132, 0.6716, 0.7781, 0.6834, 0.7746, 0.6225, 0.8069, 0.615, 0.5781, 0.5999, 0.5511, 0.5682, 0.5563, 0.5468, 0.5852, 0.5682, 0.8463, 0.6528, 0.8132, 0.6716, 0.8069, 0.615, 0.8384, 0.6031, 0.6069, 0.6285, 0.5781, 0.5999, 0.5852, 0.5682, 0.6149, 0.5872, 0.8771, 0.6285, 0.8463, 0.6528, 0.8384, 0.6031, 0.8691, 0.5872, 0.6377, 0.6528, 0.6069, 0.6285, 0.6149, 0.5872, 0.6455, 0.6031, 0.9058, 0.5999, 0.8771, 0.6285, 0.8691, 0.5872, 0.8988, 0.5682, 0.6708, 0.6716, 0.6377, 0.6528, 0.6455, 0.6031, 0.677, 0.615, 0.5852, 0.5682, 0.5563, 0.5468, 0.5594, 0.5238, 0.5894, 0.5346, 0.8384, 0.6031, 0.8069, 0.615, 0.8035, 0.5577, 0.8341, 0.5519, 0.6149, 0.5872, 0.5852, 0.5682, 0.5894, 0.5346, 0.6195, 0.5441, 0.8691, 0.5872, 0.8384, 0.6031, 0.8341, 0.5519, 0.8645, 0.5441, 0.6455, 0.6031, 0.6149, 0.5872, 0.6195, 0.5441, 0.6498, 0.5519, 0.8988, 0.5682, 0.8691, 0.5872, 0.8645, 0.5441, 0.8946, 0.5346, 0.677, 0.615, 0.6455, 0.6031, 0.6498, 0.5519, 0.6804, 0.5577, 0.9277, 0.5468, 0.8988, 0.5682, 0.8946, 0.5346, 0.9245, 0.5238, 0.7093, 0.6225, 0.677, 0.615, 0.6804, 0.5577, 0.7112, 0.5613, 0.956, 0.5238, 0.9277, 0.5468, 0.9245, 0.5238, 0.9543, 0.5121, 0.742, 0.625, 0.7093, 0.6225, 0.7112, 0.5613, 0.742, 0.5625, 0.528, 0.5238, 0.5, 0.5, 0.5297, 0.5121, 0.984, 0.5, 0.956, 0.5238, 0.9543, 0.5121, 0.7746, 0.6225, 0.742, 0.625, 0.742, 0.5625, 0.7728, 0.5613, 0.5563, 0.5468, 0.528, 0.5238, 0.5297, 0.5121, 0.5594, 0.5238, 0.8069, 0.615, 0.7746, 0.6225, 0.7728, 0.5613, 0.8035, 0.5577, 0.7112, 0.5613, 0.6804, 0.5577, 0.6815, 0.5, 0.7117, 0.5, 0.9543, 0.5121, 0.9245, 0.5238, 0.9235, 0.5, 0.9537, 0.5, 0.742, 0.5625, 0.7112, 0.5613, 0.7117, 0.5, 0.742, 0.5, 0.5297, 0.5121, 0.5, 0.5, 0.5302, 0.5, 0.984, 0.5, 0.9543, 0.5121, 0.9537, 0.5, 0.7728, 0.5613, 0.742, 0.5625, 0.742, 0.5, 0.7722, 0.5, 0.5594, 0.5238, 0.5297, 0.5121, 0.5302, 0.5, 0.5605, 0.5, 0.8035, 0.5577, 0.7728, 0.5613, 0.7722, 0.5, 0.8025, 0.5, 0.5894, 0.5346, 0.5594, 0.5238, 0.5605, 0.5, 0.5907, 0.5, 0.8341, 0.5519, 0.8035, 0.5577, 0.8025, 0.5, 0.8327, 0.5, 0.6195, 0.5441, 0.5894, 0.5346, 0.5907, 0.5, 0.621, 0.5, 0.8645, 0.5441, 0.8341, 0.5519, 0.8327, 0.5, 0.863, 0.5, 0.6498, 0.5519, 0.6195, 0.5441, 0.621, 0.5, 0.6512, 0.5, 0.8946, 0.5346, 0.8645, 0.5441, 0.863, 0.5, 0.8932, 0.5, 0.6804, 0.5577, 0.6498, 0.5519, 0.6512, 0.5, 0.6815, 0.5, 0.9245, 0.5238, 0.8946, 0.5346, 0.8932, 0.5, 0.9235, 0.5, 0.8327, 0.5, 0.8025, 0.5, 0.8035, 0.4423, 0.8341, 0.4481, 0.621, 0.5, 0.5907, 0.5, 0.5894, 0.4654, 0.6195, 0.4559, 0.863, 0.5, 0.8327, 0.5, 0.8341, 0.4481, 0.8645, 0.4559, 0.6512, 0.5, 0.621, 0.5, 0.6195, 0.4559, 0.6498, 0.4481, 0.8932, 0.5, 0.863, 0.5, 0.8645, 0.4559, 0.8946, 0.4654, 0.6815, 0.5, 0.6512, 0.5, 0.6498, 0.4481, 0.6804, 0.4423, 0.9235, 0.5, 0.8932, 0.5, 0.8946, 0.4654, 0.9245, 0.4762, 0.7117, 0.5, 0.6815, 0.5, 0.6804, 0.4423, 0.7112, 0.4387, 0.9537, 0.5, 0.9235, 0.5, 0.9245, 0.4762, 0.9543, 0.4879, 0.742, 0.5, 0.7117, 0.5, 0.7112, 0.4387, 0.742, 0.4375, 0.5302, 0.5, 0.5, 0.5, 0.5297, 0.4879, 0.984, 0.5, 0.9537, 0.5, 0.9543, 0.4879, 0.7722, 0.5, 0.742, 0.5, 0.742, 0.4375, 0.7728, 0.4387, 0.5605, 0.5, 0.5302, 0.5, 0.5297, 0.4879, 0.5594, 0.4762, 0.8025, 0.5, 0.7722, 0.5, 0.7728, 0.4387, 0.8035, 0.4423, 0.5907, 0.5, 0.5605, 0.5, 0.5594, 0.4762, 0.5894, 0.4654, 0.9543, 0.4879, 0.9245, 0.4762, 0.9277, 0.4532, 0.956, 0.4762, 0.742, 0.4375, 0.7112, 0.4387, 0.7093, 0.3775, 0.742, 0.375, 0.5297, 0.4879, 0.5, 0.5, 0.528, 0.4762, 0.984, 0.5, 0.9543, 0.4879, 0.956, 0.4762, 0.7728, 0.4387, 0.742, 0.4375, 0.742, 0.375, 0.7746, 0.3775, 0.5594, 0.4762, 0.5297, 0.4879, 0.528, 0.4762, 0.5563, 0.4532, 0.8035, 0.4423, 0.7728, 0.4387, 0.7746, 0.3775, 0.8069, 0.385, 0.5894, 0.4654, 0.5594, 0.4762, 0.5563, 0.4532, 0.5852, 0.4318, 0.8341, 0.4481, 0.8035, 0.4423, 0.8069, 0.385, 0.8384, 0.3969, 0.6195, 0.4559, 0.5894, 0.4654, 0.5852, 0.4318, 0.6149, 0.4128, 0.8645, 0.4559, 0.8341, 0.4481, 0.8384, 0.3969, 0.8691, 0.4128, 0.6498, 0.4481, 0.6195, 0.4559, 0.6149, 0.4128, 0.6455, 0.3969, 0.8946, 0.4654, 0.8645, 0.4559, 0.8691, 0.4128, 0.8988, 0.4318, 0.6804, 0.4423, 0.6498, 0.4481, 0.6455, 0.3969, 0.677, 0.385, 0.9245, 0.4762, 0.8946, 0.4654, 0.8988, 0.4318, 0.9277, 0.4532, 0.7112, 0.4387, 0.6804, 0.4423, 0.677, 0.385, 0.7093, 0.3775, 0.8691, 0.4128, 0.8384, 0.3969, 0.8463, 0.3472, 0.8771, 0.3715, 0.6455, 0.3969, 0.6149, 0.4128, 0.6069, 0.3715, 0.6377, 0.3472, 0.8988, 0.4318, 0.8691, 0.4128, 0.8771, 0.3715, 0.9058, 0.4001, 0.677, 0.385, 0.6455, 0.3969, 0.6377, 0.3472, 0.6708, 0.3284, 0.9277, 0.4532, 0.8988, 0.4318, 0.9058, 0.4001, 0.9329, 0.4318, 0.7093, 0.3775, 0.677, 0.385, 0.6708, 0.3284, 0.7058, 0.3166, 0.956, 0.4762, 0.9277, 0.4532, 0.9329, 0.4318, 0.9587, 0.4654, 0.742, 0.375, 0.7093, 0.3775, 0.7058, 0.3166, 0.742, 0.3125, 0.528, 0.4762, 0.5, 0.5, 0.5252, 0.4654, 0.984, 0.5, 0.956, 0.4762, 0.9587, 0.4654, 0.7746, 0.3775, 0.742, 0.375, 0.742, 0.3125, 0.7781, 0.3166, 0.5563, 0.4532, 0.528, 0.4762, 0.5252, 0.4654, 0.5511, 0.4318, 0.8069, 0.385, 0.7746, 0.3775, 0.7781, 0.3166, 0.8132, 0.3284, 0.5852, 0.4318, 0.5563, 0.4532, 0.5511, 0.4318, 0.5781, 0.4001, 0.8384, 0.3969, 0.8069, 0.385, 0.8132, 0.3284, 0.8463, 0.3472, 0.6149, 0.4128, 0.5852, 0.4318, 0.5781, 0.4001, 0.6069, 0.3715, 0.5252, 0.4654, 0.5, 0.5, 0.5215, 0.4559, 0.984, 0.5, 0.9587, 0.4654, 0.9624, 0.4559, 0.7781, 0.3166, 0.742, 0.3125, 0.742, 0.25, 0.7842, 0.2561, 0.5511, 0.4318, 0.5252, 0.4654, 0.5215, 0.4559, 0.5439, 0.4128, 0.8132, 0.3284, 0.7781, 0.3166, 0.7842, 0.2561, 0.8236, 0.2734, 0.5781, 0.4001, 0.5511, 0.4318, 0.5439, 0.4128, 0.568, 0.3715, 0.8463, 0.3472, 0.8132, 0.3284, 0.8236, 0.2734, 0.8586, 0.2999, 0.6069, 0.3715, 0.5781, 0.4001, 0.568, 0.3715, 0.5948, 0.3333, 0.8771, 0.3715, 0.8463, 0.3472, 0.8586, 0.2999, 0.8891, 0.3333, 0.6377, 0.3472, 0.6069, 0.3715, 0.5948, 0.3333, 0.6253, 0.2999, 0.9058, 0.4001, 0.8771, 0.3715, 0.8891, 0.3333, 0.916, 0.3715, 0.6708, 0.3284, 0.6377, 0.3472, 0.6253, 0.2999, 0.6603, 0.2734, 0.9329, 0.4318, 0.9058, 0.4001, 0.916, 0.3715, 0.9401, 0.4128, 0.7058, 0.3166, 0.6708, 0.3284, 0.6603, 0.2734, 0.6997, 0.2561, 0.9587, 0.4654, 0.9329, 0.4318, 0.9401, 0.4128, 0.9624, 0.4559, 0.742, 0.3125, 0.7058, 0.3166, 0.6997, 0.2561, 0.742, 0.25, 0.6253, 0.2999, 0.5948, 0.3333, 0.5781, 0.2999, 0.6069, 0.257, 0.916, 0.3715, 0.8891, 0.3333, 0.9058, 0.2999, 0.9292, 0.3472, 0.6603, 0.2734, 0.6253, 0.2999, 0.6069, 0.257, 0.6433, 0.2212, 0.9401, 0.4128, 0.916, 0.3715, 0.9292, 0.3472, 0.9491, 0.3969, 0.6997, 0.2561, 0.6603, 0.2734, 0.6433, 0.2212, 0.689, 0.1965, 0.9624, 0.4559, 0.9401, 0.4128, 0.9491, 0.3969, 0.967, 0.4481, 0.742, 0.25, 0.6997, 0.2561, 0.689, 0.1965, 0.742, 0.1875, 0.5215, 0.4559, 0.5, 0.5, 0.517, 0.4481, 0.984, 0.5, 0.9624, 0.4559, 0.967, 0.4481, 0.7842, 0.2561, 0.742, 0.25, 0.742, 0.1875, 0.7949, 0.1965, 0.5439, 0.4128, 0.5215, 0.4559, 0.517, 0.4481, 0.5348, 0.3969, 0.8236, 0.2734, 0.7842, 0.2561, 0.7949, 0.1965, 0.8407, 0.2212, 0.568, 0.3715, 0.5439, 0.4128, 0.5348, 0.3969, 0.5548, 0.3472, 0.8586, 0.2999, 0.8236, 0.2734, 0.8407, 0.2212, 0.8771, 0.257, 0.5948, 0.3333, 0.568, 0.3715, 0.5548, 0.3472, 0.5781, 0.2999, 0.8891, 0.3333, 0.8586, 0.2999, 0.8771, 0.257, 0.9058, 0.2999, 0.7949, 0.1965, 0.742, 0.1875, 0.742, 0.125, 0.8158, 0.139, 0.5348, 0.3969, 0.517, 0.4481, 0.5117, 0.4423, 0.5242, 0.385, 0.8407, 0.2212, 0.7949, 0.1965, 0.8158, 0.139, 0.8691, 0.1744, 0.5548, 0.3472, 0.5348, 0.3969, 0.5242, 0.385, 0.5386, 0.3284, 0.8771, 0.257, 0.8407, 0.2212, 0.8691, 0.1744, 0.9038, 0.2212, 0.5781, 0.2999, 0.5548, 0.3472, 0.5386, 0.3284, 0.5563, 0.2734, 0.9058, 0.2999, 0.8771, 0.257, 0.9038, 0.2212, 0.9277, 0.2734, 0.6069, 0.257, 0.5781, 0.2999, 0.5563, 0.2734, 0.5801, 0.2212, 0.9292, 0.3472, 0.9058, 0.2999, 0.9277, 0.2734, 0.9454, 0.3284, 0.6433, 0.2212, 0.6069, 0.257, 0.5801, 0.2212, 0.6149, 0.1744, 0.9491, 0.3969, 0.9292, 0.3472, 0.9454, 0.3284, 0.9597, 0.385, 0.689, 0.1965, 0.6433, 0.2212, 0.6149, 0.1744, 0.6681, 0.139, 0.967, 0.4481, 0.9491, 0.3969, 0.9597, 0.385, 0.9722, 0.4423, 0.742, 0.1875, 0.689, 0.1965, 0.6681, 0.139, 0.742, 0.125, 0.517, 0.4481, 0.5, 0.5, 0.5117, 0.4423, 0.984, 0.5, 0.967, 0.4481, 0.9722, 0.4423, 0.9454, 0.3284, 0.9277, 0.2734, 0.9543, 0.2561, 0.964, 0.3166, 0.6149, 0.1744, 0.5801, 0.2212, 0.5438, 0.1965, 0.5678, 0.139, 0.9597, 0.385, 0.9454, 0.3284, 0.964, 0.3166, 0.9715, 0.3775, 0.6681, 0.139, 0.6149, 0.1744, 0.5678, 0.139, 0.6195, 0.0881, 0.9722, 0.4423, 0.9597, 0.385, 0.9715, 0.3775, 0.978, 0.4387, 0.742, 0.125, 0.6681, 0.139, 0.6195, 0.0881, 0.742, 0.0625, 0.5117, 0.4423, 0.5, 0.5, 0.506, 0.4387, 0.984, 0.5, 0.9722, 0.4423, 0.978, 0.4387, 0.8158, 0.139, 0.742, 0.125, 0.742, 0.0625, 0.8645, 0.0881, 0.5242, 0.385, 0.5117, 0.4423, 0.506, 0.4387, 0.5124, 0.3775, 0.8691, 0.1744, 0.8158, 0.139, 0.8645, 0.0881, 0.9161, 0.139, 0.5386, 0.3284, 0.5242, 0.385, 0.5124, 0.3775, 0.52, 0.3166, 0.9038, 0.2212, 0.8691, 0.1744, 0.9161, 0.139, 0.9402, 0.1965, 0.5563, 0.2734, 0.5386, 0.3284, 0.52, 0.3166, 0.5297, 0.2561, 0.9277, 0.2734, 0.9038, 0.2212, 0.9402, 0.1965, 0.9543, 0.2561, 0.5801, 0.2212, 0.5563, 0.2734, 0.5297, 0.2561, 0.5438, 0.1965, 0.5124, 0.3775, 0.506, 0.4387, 0.5, 0.4375, 0.5, 0.375, 0.9161, 0.139, 0.8645, 0.0881, 0.984, 0.0625, 0.984, 0.125, 0.52, 0.3166, 0.5124, 0.3775, 0.5, 0.375, 0.5, 0.3125, 0.9402, 0.1965, 0.9161, 0.139, 0.984, 0.125, 0.984, 0.1875, 0.5297, 0.2561, 0.52, 0.3166, 0.5, 0.3125, 0.5, 0.25, 0.9543, 0.2561, 0.9402, 0.1965, 0.984, 0.1875, 0.984, 0.25, 0.5438, 0.1965, 0.5297, 0.2561, 0.5, 0.25, 0.5, 0.1875, 0.964, 0.3166, 0.9543, 0.2561, 0.984, 0.25, 0.984, 0.3125, 0.5678, 0.139, 0.5438, 0.1965, 0.5, 0.1875, 0.5, 0.125, 0.9715, 0.3775, 0.964, 0.3166, 0.984, 0.3125, 0.984, 0.375, 0.6195, 0.0881, 0.5678, 0.139, 0.5, 0.125, 0.5, 0.0625, 0.978, 0.4387, 0.9715, 0.3775, 0.984, 0.375, 0.984, 0.4375, 0.742, 0.0625, 0.6195, 0.0881, 0.5, 0.0625, 0.5, 0.0, 0.506, 0.4387, 0.5, 0.5, 0.5, 0.4375, 0.984, 0.5, 0.978, 0.4387, 0.984, 0.4375, 0.8645, 0.0881, 0.742, 0.0625, 0.5, 0.0, 0.984, 0.0625, 0.5, 0.125, 0.5, 0.1875, 0.4562, 0.1965, 0.4322, 0.139, 0.01605, 0.375, 0.01605, 0.3125, 0.03601, 0.3166, 0.02847, 0.3775, 0.5, 0.0625, 0.5, 0.125, 0.4322, 0.139, 0.3805, 0.0881, 0.01605, 0.4375, 0.01605, 0.375, 0.02847, 0.3775, 0.02202, 0.4387, 0.5, 0.0, 0.5, 0.0625, 0.3805, 0.0881, 0.258, 0.0625, 0.5, 0.4375, 0.5, 0.5, 0.494, 0.4387, 0.01605, 0.5, 0.01605, 0.4375, 0.02202, 0.4387, 0.01605, 0.0625, 0.5, 0.0, 0.258, 0.0625, 0.1355, 0.0881, 0.5, 0.375, 0.5, 0.4375, 0.494, 0.4387, 0.4876, 0.3775, 0.01605, 0.125, 0.01605, 0.0625, 0.1355, 0.0881, 0.08385, 0.139, 0.5, 0.3125, 0.5, 0.375, 0.4876, 0.3775, 0.48, 0.3166, 0.01605, 0.1875, 0.01605, 0.125, 0.08385, 0.139, 0.05981, 0.1965, 0.5, 0.25, 0.5, 0.3125, 0.48, 0.3166, 0.4703, 0.2561, 0.01605, 0.25, 0.01605, 0.1875, 0.05981, 0.1965, 0.04573, 0.2561, 0.5, 0.1875, 0.5, 0.25, 0.4703, 0.2561, 0.4562, 0.1965, 0.01605, 0.3125, 0.01605, 0.25, 0.04573, 0.2561, 0.03601, 0.3166, 0.08385, 0.139, 0.1355, 0.0881, 0.1842, 0.139, 0.1309, 0.1744, 0.48, 0.3166, 0.4876, 0.3775, 0.4758, 0.385, 0.4614, 0.3284, 0.05981, 0.1965, 0.08385, 0.139, 0.1309, 0.1744, 0.09617, 0.2212, 0.4703, 0.2561, 0.48, 0.3166, 0.4614, 0.3284, 0.4437, 0.2734, 0.04573, 0.2561, 0.05981, 0.1965, 0.09617, 0.2212, 0.07235, 0.2734, 0.4562, 0.1965, 0.4703, 0.2561, 0.4437, 0.2734, 0.4199, 0.2212, 0.03601, 0.3166, 0.04573, 0.2561, 0.07235, 0.2734, 0.05461, 0.3284, 0.4322, 0.139, 0.4562, 0.1965, 0.4199, 0.2212, 0.3851, 0.1744, 0.02847, 0.3775, 0.03601, 0.3166, 0.05461, 0.3284, 0.04026, 0.385, 0.3805, 0.0881, 0.4322, 0.139, 0.3851, 0.1744, 0.3319, 0.139, 0.02202, 0.4387, 0.02847, 0.3775, 0.04026, 0.385, 0.02775, 0.4423, 0.258, 0.0625, 0.3805, 0.0881, 0.3319, 0.139, 0.258, 0.125, 0.494, 0.4387, 0.5, 0.5, 0.4883, 0.4423, 0.01605, 0.5, 0.02202, 0.4387, 0.02775, 0.4423, 0.1355, 0.0881, 0.258, 0.0625, 0.258, 0.125, 0.1842, 0.139, 0.4876, 0.3775, 0.494, 0.4387, 0.4883, 0.4423, 0.4758, 0.385, 0.04026, 0.385, 0.05461, 0.3284, 0.0708, 0.3472, 0.05089, 0.3969, 0.3319, 0.139, 0.3851, 0.1744, 0.3567, 0.2212, 0.311, 0.1965, 0.02775, 0.4423, 0.04026, 0.385, 0.05089, 0.3969, 0.033, 0.4481, 0.258, 0.125, 0.3319, 0.139, 0.311, 0.1965, 0.258, 0.1875, 0.4883, 0.4423, 0.5, 0.5, 0.483, 0.4481, 0.01605, 0.5, 0.02775, 0.4423, 0.033, 0.4481, 0.1842, 0.139, 0.258, 0.125, 0.258, 0.1875, 0.2051, 0.1965, 0.4758, 0.385, 0.4883, 0.4423, 0.483, 0.4481, 0.4652, 0.3969, 0.1309, 0.1744, 0.1842, 0.139, 0.2051, 0.1965, 0.1593, 0.2212, 0.4614, 0.3284, 0.4758, 0.385, 0.4652, 0.3969, 0.4452, 0.3472, 0.09617, 0.2212, 0.1309, 0.1744, 0.1593, 0.2212, 0.1229, 0.257, 0.4437, 0.2734, 0.4614, 0.3284, 0.4452, 0.3472, 0.4219, 0.2999, 0.07235, 0.2734, 0.09617, 0.2212, 0.1229, 0.257, 0.09417, 0.2999, 0.4199, 0.2212, 0.4437, 0.2734, 0.4219, 0.2999, 0.3931, 0.257, 0.05461, 0.3284, 0.07235, 0.2734, 0.09417, 0.2999, 0.0708, 0.3472, 0.3851, 0.1744, 0.4199, 0.2212, 0.3931, 0.257, 0.3567, 0.2212, 0.1229, 0.257, 0.1593, 0.2212, 0.1764, 0.2734, 0.1414, 0.2999, 0.4219, 0.2999, 0.4452, 0.3472, 0.432, 0.3715, 0.4052, 0.3333, 0.09417, 0.2999, 0.1229, 0.257, 0.1414, 0.2999, 0.1109, 0.3333, 0.3931, 0.257, 0.4219, 0.2999, 0.4052, 0.3333, 0.3747, 0.2999, 0.0708, 0.3472, 0.09417, 0.2999, 0.1109, 0.3333, 0.08404, 0.3715, 0.3567, 0.2212, 0.3931, 0.257, 0.3747, 0.2999, 0.3397, 0.2734, 0.05089, 0.3969, 0.0708, 0.3472, 0.08404, 0.3715, 0.05994, 0.4128, 0.311, 0.1965, 0.3567, 0.2212, 0.3397, 0.2734, 0.3003, 0.2561, 0.033, 0.4481, 0.05089, 0.3969, 0.05994, 0.4128, 0.03757, 0.4559, 0.258, 0.1875, 0.311, 0.1965, 0.3003, 0.2561, 0.258, 0.25, 0.483, 0.4481, 0.5, 0.5, 0.4785, 0.4559, 0.01605, 0.5, 0.033, 0.4481, 0.03757, 0.4559, 0.2051, 0.1965, 0.258, 0.1875, 0.258, 0.25, 0.2158, 0.2561, 0.4652, 0.3969, 0.483, 0.4481, 0.4785, 0.4559, 0.4561, 0.4128, 0.1593, 0.2212, 0.2051, 0.1965, 0.2158, 0.2561, 0.1764, 0.2734, 0.4452, 0.3472, 0.4652, 0.3969, 0.4561, 0.4128, 0.432, 0.3715, 0.03757, 0.4559, 0.05994, 0.4128, 0.06714, 0.4318, 0.0413, 0.4654, 0.258, 0.25, 0.3003, 0.2561, 0.2942, 0.3166, 0.258, 0.3125, 0.4785, 0.4559, 0.5, 0.5, 0.4748, 0.4654, 0.01605, 0.5, 0.03757, 0.4559, 0.0413, 0.4654, 0.2158, 0.2561, 0.258, 0.25, 0.258, 0.3125, 0.2219, 0.3166, 0.4561, 0.4128, 0.4785, 0.4559, 0.4748, 0.4654, 0.4489, 0.4318, 0.1764, 0.2734, 0.2158, 0.2561, 0.2219, 0.3166, 0.1868, 0.3284, 0.432, 0.3715, 0.4561, 0.4128, 0.4489, 0.4318, 0.4219, 0.4001, 0.1414, 0.2999, 0.1764, 0.2734, 0.1868, 0.3284, 0.1537, 0.3472, 0.4052, 0.3333, 0.432, 0.3715, 0.4219, 0.4001, 0.3931, 0.3715, 0.1109, 0.3333, 0.1414, 0.2999, 0.1537, 0.3472, 0.1229, 0.3715, 0.3747, 0.2999, 0.4052, 0.3333, 0.3931, 0.3715, 0.3623, 0.3472, 0.08404, 0.3715, 0.1109, 0.3333, 0.1229, 0.3715, 0.09417, 0.4001, 0.3397, 0.2734, 0.3747, 0.2999, 0.3623, 0.3472, 0.3292, 0.3284, 0.05994, 0.4128, 0.08404, 0.3715, 0.09417, 0.4001, 0.06714, 0.4318, 0.3003, 0.2561, 0.3397, 0.2734, 0.3292, 0.3284, 0.2942, 0.3166, 0.3931, 0.3715, 0.4219, 0.4001, 0.4148, 0.4318, 0.3851, 0.4128, 0.1229, 0.3715, 0.1537, 0.3472, 0.1616, 0.3969, 0.1309, 0.4128, 0.3623, 0.3472, 0.3931, 0.3715, 0.3851, 0.4128, 0.3545, 0.3969, 0.09417, 0.4001, 0.1229, 0.3715, 0.1309, 0.4128, 0.1012, 0.4318, 0.3292, 0.3284, 0.3623, 0.3472, 0.3545, 0.3969, 0.323, 0.385, 0.06714, 0.4318, 0.09417, 0.4001, 0.1012, 0.4318, 0.07235, 0.4532, 0.2942, 0.3166, 0.3292, 0.3284, 0.323, 0.385, 0.2907, 0.3775, 0.0413, 0.4654, 0.06714, 0.4318, 0.07235, 0.4532, 0.04404, 0.4762, 0.258, 0.3125, 0.2942, 0.3166, 0.2907, 0.3775, 0.258, 0.375, 0.4748, 0.4654, 0.5, 0.5, 0.472, 0.4762, 0.01605, 0.5, 0.0413, 0.4654, 0.04404, 0.4762, 0.2219, 0.3166, 0.258, 0.3125, 0.258, 0.375, 0.2254, 0.3775, 0.4489, 0.4318, 0.4748, 0.4654, 0.472, 0.4762, 0.4437, 0.4532, 0.1868, 0.3284, 0.2219, 0.3166, 0.2254, 0.3775, 0.1931, 0.385, 0.4219, 0.4001, 0.4489, 0.4318, 0.4437, 0.4532, 0.4148, 0.4318, 0.1537, 0.3472, 0.1868, 0.3284, 0.1931, 0.385, 0.1616, 0.3969, 0.258, 0.375, 0.2907, 0.3775, 0.2888, 0.4387, 0.258, 0.4375, 0.472, 0.4762, 0.5, 0.5, 0.4703, 0.4879, 0.01605, 0.5, 0.04404, 0.4762, 0.04573, 0.4879, 0.2254, 0.3775, 0.258, 0.375, 0.258, 0.4375, 0.2272, 0.4387, 0.4437, 0.4532, 0.472, 0.4762, 0.4703, 0.4879, 0.4406, 0.4762, 0.1931, 0.385, 0.2254, 0.3775, 0.2272, 0.4387, 0.1965, 0.4423, 0.4148, 0.4318, 0.4437, 0.4532, 0.4406, 0.4762, 0.4106, 0.4654, 0.1616, 0.3969, 0.1931, 0.385, 0.1965, 0.4423, 0.1659, 0.4481, 0.3851, 0.4128, 0.4148, 0.4318, 0.4106, 0.4654, 0.3805, 0.4559, 0.1309, 0.4128, 0.1616, 0.3969, 0.1659, 0.4481, 0.1355, 0.4559, 0.3545, 0.3969, 0.3851, 0.4128, 0.3805, 0.4559, 0.3502, 0.4481, 0.1012, 0.4318, 0.1309, 0.4128, 0.1355, 0.4559, 0.1054, 0.4654, 0.323, 0.385, 0.3545, 0.3969, 0.3502, 0.4481, 0.3196, 0.4423, 0.07235, 0.4532, 0.1012, 0.4318, 0.1054, 0.4654, 0.07549, 0.4762, 0.2907, 0.3775, 0.323, 0.385, 0.3196, 0.4423, 0.2888, 0.4387, 0.04404, 0.4762, 0.07235, 0.4532, 0.07549, 0.4762, 0.04573, 0.4879, 0.1355, 0.4559, 0.1659, 0.4481, 0.1673, 0.5, 0.137, 0.5, 0.3502, 0.4481, 0.3805, 0.4559, 0.379, 0.5, 0.3488, 0.5, 0.1054, 0.4654, 0.1355, 0.4559, 0.137, 0.5, 0.1068, 0.5, 0.3196, 0.4423, 0.3502, 0.4481, 0.3488, 0.5, 0.3185, 0.5, 0.07549, 0.4762, 0.1054, 0.4654, 0.1068, 0.5, 0.07654, 0.5, 0.2888, 0.4387, 0.3196, 0.4423, 0.3185, 0.5, 0.2883, 0.5, 0.04573, 0.4879, 0.07549, 0.4762, 0.07654, 0.5, 0.04629, 0.5, 0.258, 0.4375, 0.2888, 0.4387, 0.2883, 0.5, 0.258, 0.5, 0.4703, 0.4879, 0.5, 0.5, 0.4698, 0.5, 0.01605, 0.5, 0.04573, 0.4879, 0.04629, 0.5, 0.2272, 0.4387, 0.258, 0.4375, 0.258, 0.5, 0.2278, 0.5, 0.4406, 0.4762, 0.4703, 0.4879, 0.4698, 0.5, 0.4395, 0.5, 0.1965, 0.4423, 0.2272, 0.4387, 0.2278, 0.5, 0.1975, 0.5, 0.4106, 0.4654, 0.4406, 0.4762, 0.4395, 0.5, 0.4093, 0.5, 0.1659, 0.4481, 0.1965, 0.4423, 0.1975, 0.5, 0.1673, 0.5, 0.3805, 0.4559, 0.4106, 0.4654, 0.4093, 0.5, 0.379, 0.5, 0.4698, 0.5, 0.5, 0.5, 0.4703, 0.5121, 0.01605, 0.5, 0.04629, 0.5, 0.04573, 0.5121, 0.2278, 0.5, 0.258, 0.5, 0.258, 0.5625, 0.2272, 0.5613, 0.4395, 0.5, 0.4698, 0.5, 0.4703, 0.5121, 0.4406, 0.5238, 0.1975, 0.5, 0.2278, 0.5, 0.2272, 0.5613, 0.1965, 0.5577, 0.4093, 0.5, 0.4395, 0.5, 0.4406, 0.5238, 0.4106, 0.5346, 0.1673, 0.5, 0.1975, 0.5, 0.1965, 0.5577, 0.1659, 0.5519, 0.379, 0.5, 0.4093, 0.5, 0.4106, 0.5346, 0.3805, 0.5441, 0.137, 0.5, 0.1673, 0.5, 0.1659, 0.5519, 0.1355, 0.5441, 0.3488, 0.5, 0.379, 0.5, 0.3805, 0.5441, 0.3502, 0.5519, 0.1068, 0.5, 0.137, 0.5, 0.1355, 0.5441, 0.1054, 0.5346, 0.3185, 0.5, 0.3488, 0.5, 0.3502, 0.5519, 0.3196, 0.5577, 0.07654, 0.5, 0.1068, 0.5, 0.1054, 0.5346, 0.07549, 0.5238, 0.2883, 0.5, 0.3185, 0.5, 0.3196, 0.5577, 0.2888, 0.5613, 0.04629, 0.5, 0.07654, 0.5, 0.07549, 0.5238, 0.04573, 0.5121, 0.258, 0.5, 0.2883, 0.5, 0.2888, 0.5613, 0.258, 0.5625, 0.3502, 0.5519, 0.3805, 0.5441, 0.3851, 0.5872, 0.3545, 0.6031, 0.1054, 0.5346, 0.1355, 0.5441, 0.1309, 0.5872, 0.1012, 0.5682, 0.3196, 0.5577, 0.3502, 0.5519, 0.3545, 0.6031, 0.323, 0.615, 0.07549, 0.5238, 0.1054, 0.5346, 0.1012, 0.5682, 0.07235, 0.5468, 0.2888, 0.5613, 0.3196, 0.5577, 0.323, 0.615, 0.2907, 0.6225, 0.04573, 0.5121, 0.07549, 0.5238, 0.07235, 0.5468, 0.04404, 0.5238, 0.258, 0.5625, 0.2888, 0.5613, 0.2907, 0.6225, 0.258, 0.625, 0.4703, 0.5121, 0.5, 0.5, 0.472, 0.5238, 0.01605, 0.5, 0.04573, 0.5121, 0.04404, 0.5238, 0.2272, 0.5613, 0.258, 0.5625, 0.258, 0.625, 0.2254, 0.6225, 0.4406, 0.5238, 0.4703, 0.5121, 0.472, 0.5238, 0.4437, 0.5468, 0.1965, 0.5577, 0.2272, 0.5613, 0.2254, 0.6225, 0.1931, 0.615, 0.4106, 0.5346, 0.4406, 0.5238, 0.4437, 0.5468, 0.4148, 0.5682, 0.1659, 0.5519, 0.1965, 0.5577, 0.1931, 0.615, 0.1616, 0.6031, 0.3805, 0.5441, 0.4106, 0.5346, 0.4148, 0.5682, 0.3851, 0.5872, 0.1355, 0.5441, 0.1659, 0.5519, 0.1616, 0.6031, 0.1309, 0.5872, 0.2254, 0.6225, 0.258, 0.625, 0.258, 0.6875, 0.2219, 0.6834, 0.4437, 0.5468, 0.472, 0.5238, 0.4748, 0.5346, 0.4489, 0.5682, 0.1931, 0.615, 0.2254, 0.6225, 0.2219, 0.6834, 0.1868, 0.6716, 0.4148, 0.5682, 0.4437, 0.5468, 0.4489, 0.5682, 0.4219, 0.5999, 0.1616, 0.6031, 0.1931, 0.615, 0.1868, 0.6716, 0.1537, 0.6528, 0.3851, 0.5872, 0.4148, 0.5682, 0.4219, 0.5999, 0.3931, 0.6285, 0.1309, 0.5872, 0.1616, 0.6031, 0.1537, 0.6528, 0.1229, 0.6285, 0.3545, 0.6031, 0.3851, 0.5872, 0.3931, 0.6285, 0.3623, 0.6528, 0.1012, 0.5682, 0.1309, 0.5872, 0.1229, 0.6285, 0.09417, 0.5999, 0.323, 0.615, 0.3545, 0.6031, 0.3623, 0.6528, 0.3292, 0.6716, 0.07235, 0.5468, 0.1012, 0.5682, 0.09417, 0.5999, 0.06714, 0.5682, 0.2907, 0.6225, 0.323, 0.615, 0.3292, 0.6716, 0.2942, 0.6834, 0.04404, 0.5238, 0.07235, 0.5468, 0.06714, 0.5682, 0.0413, 0.5346, 0.258, 0.625, 0.2907, 0.6225, 0.2942, 0.6834, 0.258, 0.6875, 0.472, 0.5238, 0.5, 0.5, 0.4748, 0.5346, 0.01605, 0.5, 0.04404, 0.5238, 0.0413, 0.5346, 0.09417, 0.5999, 0.1229, 0.6285, 0.1109, 0.6667, 0.08404, 0.6285, 0.3292, 0.6716, 0.3623, 0.6528, 0.3747, 0.7001, 0.3397, 0.7266, 0.06714, 0.5682, 0.09417, 0.5999, 0.08404, 0.6285, 0.05994, 0.5872, 0.2942, 0.6834, 0.3292, 0.6716, 0.3397, 0.7266, 0.3003, 0.7439, 0.0413, 0.5346, 0.06714, 0.5682, 0.05994, 0.5872, 0.03757, 0.5441, 0.258, 0.6875, 0.2942, 0.6834, 0.3003, 0.7439, 0.258, 0.75, 0.4748, 0.5346, 0.5, 0.5, 0.4785, 0.5441, 0.01605, 0.5, 0.0413, 0.5346, 0.03757, 0.5441, 0.2219, 0.6834, 0.258, 0.6875, 0.258, 0.75, 0.2158, 0.7439, 0.4489, 0.5682, 0.4748, 0.5346, 0.4785, 0.5441, 0.4561, 0.5872, 0.1868, 0.6716, 0.2219, 0.6834, 0.2158, 0.7439, 0.1764, 0.7266, 0.4219, 0.5999, 0.4489, 0.5682, 0.4561, 0.5872, 0.432, 0.6285, 0.1537, 0.6528, 0.1868, 0.6716, 0.1764, 0.7266, 0.1414, 0.7001, 0.3931, 0.6285, 0.4219, 0.5999, 0.432, 0.6285, 0.4052, 0.6667, 0.1229, 0.6285, 0.1537, 0.6528, 0.1414, 0.7001, 0.1109, 0.6667, 0.3623, 0.6528, 0.3931, 0.6285, 0.4052, 0.6667, 0.3747, 0.7001, 0.1764, 0.7266, 0.2158, 0.7439, 0.2051, 0.8035, 0.1593, 0.7788, 0.432, 0.6285, 0.4561, 0.5872, 0.4652, 0.6031, 0.4452, 0.6528, 0.1414, 0.7001, 0.1764, 0.7266, 0.1593, 0.7788, 0.1229, 0.743, 0.4052, 0.6667, 0.432, 0.6285, 0.4452, 0.6528, 0.4219, 0.7001, 0.1109, 0.6667, 0.1414, 0.7001, 0.1229, 0.743, 0.09417, 0.7001, 0.3747, 0.7001, 0.4052, 0.6667, 0.4219, 0.7001, 0.3931, 0.743, 0.08404, 0.6285, 0.1109, 0.6667, 0.09417, 0.7001, 0.0708, 0.6528, 0.3397, 0.7266, 0.3747, 0.7001, 0.3931, 0.743, 0.3567, 0.7788, 0.05994, 0.5872, 0.08404, 0.6285, 0.0708, 0.6528, 0.05089, 0.6031, 0.3003, 0.7439, 0.3397, 0.7266, 0.3567, 0.7788, 0.311, 0.8035, 0.03757, 0.5441, 0.05994, 0.5872, 0.05089, 0.6031, 0.033, 0.5519, 0.258, 0.75, 0.3003, 0.7439, 0.311, 0.8035, 0.258, 0.8125, 0.4785, 0.5441, 0.5, 0.5, 0.483, 0.5519, 0.01605, 0.5, 0.03757, 0.5441, 0.033, 0.5519, 0.2158, 0.7439, 0.258, 0.75, 0.258, 0.8125, 0.2051, 0.8035, 0.4561, 0.5872, 0.4785, 0.5441, 0.483, 0.5519, 0.4652, 0.6031, 0.05089, 0.6031, 0.0708, 0.6528, 0.05461, 0.6716, 0.04026, 0.615, 0.311, 0.8035, 0.3567, 0.7788, 0.3851, 0.8256, 0.3319, 0.861, 0.033, 0.5519, 0.05089, 0.6031, 0.04026, 0.615, 0.02775, 0.5577, 0.258, 0.8125, 0.311, 0.8035, 0.3319, 0.861, 0.258, 0.875, 0.483, 0.5519, 0.5, 0.5, 0.4883, 0.5577, 0.01605, 0.5, 0.033, 0.5519, 0.02775, 0.5577, 0.2051, 0.8035, 0.258, 0.8125, 0.258, 0.875, 0.1842, 0.861, 0.4652, 0.6031, 0.483, 0.5519, 0.4883, 0.5577, 0.4758, 0.615, 0.1593, 0.7788, 0.2051, 0.8035, 0.1842, 0.861, 0.1309, 0.8256, 0.4452, 0.6528, 0.4652, 0.6031, 0.4758, 0.615, 0.4614, 0.6716, 0.1229, 0.743, 0.1593, 0.7788, 0.1309, 0.8256, 0.09617, 0.7788, 0.4219, 0.7001, 0.4452, 0.6528, 0.4614, 0.6716, 0.4437, 0.7266, 0.09417, 0.7001, 0.1229, 0.743, 0.09617, 0.7788, 0.07235, 0.7266, 0.3931, 0.743, 0.4219, 0.7001, 0.4437, 0.7266, 0.4199, 0.7788, 0.0708, 0.6528, 0.09417, 0.7001, 0.07235, 0.7266, 0.05461, 0.6716, 0.3567, 0.7788, 0.3931, 0.743, 0.4199, 0.7788, 0.3851, 0.8256, 0.4614, 0.6716, 0.4758, 0.615, 0.4876, 0.6225, 0.48, 0.6834, 0.09617, 0.7788, 0.1309, 0.8256, 0.08385, 0.861, 0.05981, 0.8035, 0.4437, 0.7266, 0.4614, 0.6716, 0.48, 0.6834, 0.4703, 0.7439, 0.07235, 0.7266, 0.09617, 0.7788, 0.05981, 0.8035, 0.04573, 0.7439, 0.4199, 0.7788, 0.4437, 0.7266, 0.4703, 0.7439, 0.4562, 0.8035, 0.05461, 0.6716, 0.07235, 0.7266, 0.04573, 0.7439, 0.03601, 0.6834, 0.3851, 0.8256, 0.4199, 0.7788, 0.4562, 0.8035, 0.4322, 0.861, 0.04026, 0.615, 0.05461, 0.6716, 0.03601, 0.6834, 0.02847, 0.6225, 0.3319, 0.861, 0.3851, 0.8256, 0.4322, 0.861, 0.3805, 0.9119, 0.02775, 0.5577, 0.04026, 0.615, 0.02847, 0.6225, 0.02202, 0.5613, 0.258, 0.875, 0.3319, 0.861, 0.3805, 0.9119, 0.258, 0.9375, 0.4883, 0.5577, 0.5, 0.5, 0.494, 0.5613, 0.01605, 0.5, 0.02775, 0.5577, 0.02202, 0.5613, 0.1842, 0.861, 0.258, 0.875, 0.258, 0.9375, 0.1355, 0.9119, 0.4758, 0.615, 0.4883, 0.5577, 0.494, 0.5613, 0.4876, 0.6225, 0.1309, 0.8256, 0.1842, 0.861, 0.1355, 0.9119, 0.08385, 0.861, 0.3805, 0.9119, 0.4322, 0.861, 0.5, 0.875, 0.5, 0.9375, 0.02202, 0.5613, 0.02847, 0.6225, 0.01605, 0.625, 0.01605, 0.5625, 0.258, 0.9375, 0.3805, 0.9119, 0.5, 0.9375, 0.5, 1.0, 0.494, 0.5613, 0.5, 0.5, 0.5, 0.5625, 0.01605, 0.5, 0.02202, 0.5613, 0.01605, 0.5625, 0.1355, 0.9119, 0.258, 0.9375, 0.5, 1.0, 0.01605, 0.9375, 0.4876, 0.6225, 0.494, 0.5613, 0.5, 0.5625, 0.5, 0.625, 0.08385, 0.861, 0.1355, 0.9119, 0.01605, 0.9375, 0.01605, 0.875, 0.48, 0.6834, 0.4876, 0.6225, 0.5, 0.625, 0.5, 0.6875, 0.05981, 0.8035, 0.08385, 0.861, 0.01605, 0.875, 0.01605, 0.8125, 0.4703, 0.7439, 0.48, 0.6834, 0.5, 0.6875, 0.5, 0.75, 0.04573, 0.7439, 0.05981, 0.8035, 0.01605, 0.8125, 0.01605, 0.75, 0.4562, 0.8035, 0.4703, 0.7439, 0.5, 0.75, 0.5, 0.8125, 0.03601, 0.6834, 0.04573, 0.7439, 0.01605, 0.75, 0.01605, 0.6875, 0.4322, 0.861, 0.4562, 0.8035, 0.5, 0.8125, 0.5, 0.875, 0.02847, 0.6225, 0.03601, 0.6834, 0.01605, 0.6875, 0.01605, 0.625])
me_sphere_001.materials.append(mat_material_002)
me_sphere_001.update()

# ---- objects
ob_sphere = bpy.data.objects.new('Sphere', me_sphere_001)

# ---- transforms, parenting, visibility, modifiers, constraints
ob_sphere.location = (0.0, 0.0, 0.0)
_m = ob_sphere.modifiers.new('Smooth by Angle', 'NODES')
_m.node_group = ng_smooth_by_angle
_m.use_pin_to_last = True
_m.show_group_selector = False

# ---- collection membership
col_collection.objects.link(ob_sphere)

# ---- scene / render settings (as saved in the file)
scene.frame_start = 1; scene.frame_end = 250; scene.frame_set(-4)
scene.render.engine = 'BLENDER_EEVEE_NEXT'
scene.render.bake_bias = 0.0
scene.render.bake_samples = 0
scene.cycles.sampling_pattern = 'TABULATED_SOBOL'
scene.eevee.use_volume_custom_range = False
bpy.context.view_layer.update()

# ---- added for rendering (the .blend has no active camera and no usable light): camera, sun
cam_auto = bpy.data.cameras.new('AutoCamera')
cam_auto.lens = 50.0
cam_auto.sensor_width = 36.0
cam_auto.clip_end = 1000.0
ob_auto_camera = bpy.data.objects.new('AutoCamera', cam_auto)
scene.collection.objects.link(ob_auto_camera)
ob_auto_camera.location = (3.20087, -3.84099, 2.56066)
ob_auto_camera.rotation_euler = (1.09748, -7.21219e-08, 0.694738)
scene.camera = ob_auto_camera
light_auto_sun = bpy.data.lights.new('AutoSun', 'SUN')
light_auto_sun.energy = 3.0
light_auto_sun.angle = 0.0523599
ob_auto_sun = bpy.data.objects.new('AutoSun', light_auto_sun)
scene.collection.objects.link(ob_auto_sun)
ob_auto_sun.rotation_euler = (0.872665, 0.174533, 0.523599)
bpy.context.view_layer.update()
